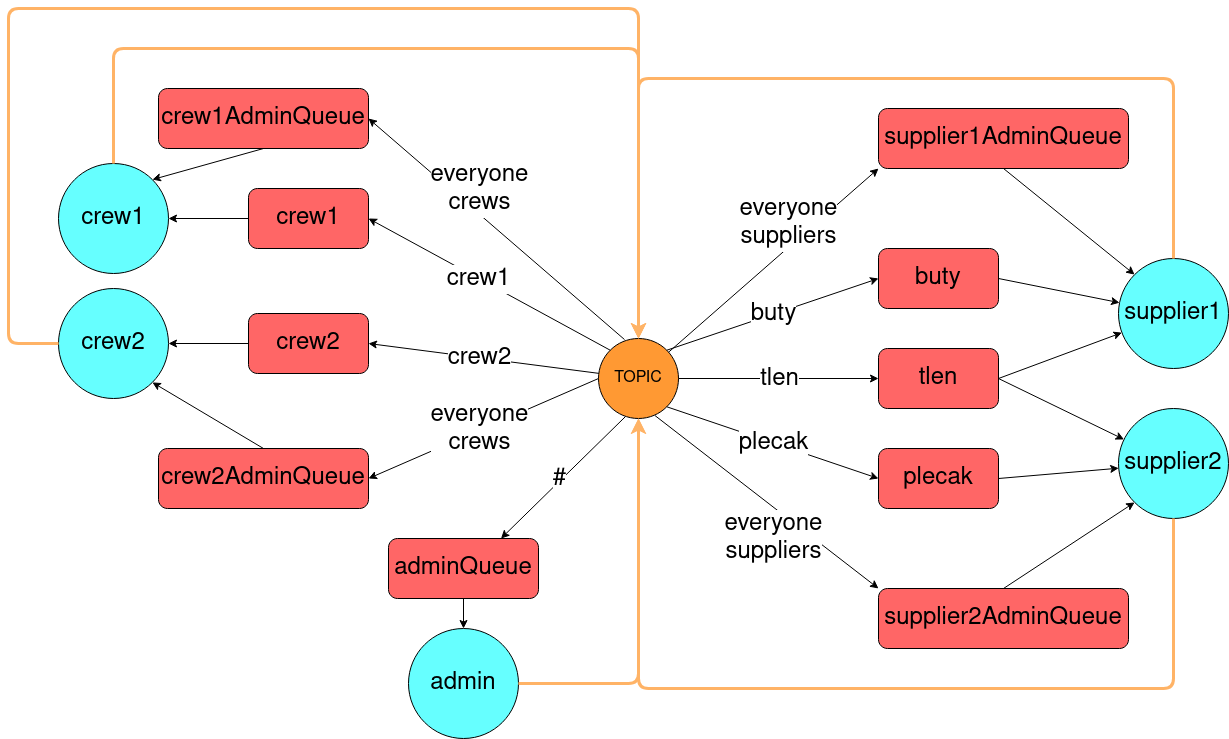

The diagram above was exported from draw.io. Its source (the exported page's mxGraphModel, read from the mxfile embedded in the PNG):
<mxGraphModel dx="1422" dy="778" grid="0" gridSize="10" guides="1" tooltips="1" connect="1" arrows="1" fold="1" page="1" pageScale="1" pageWidth="3300" pageHeight="4681" background="#ffffff" math="0" shadow="0">
  <root>
    <mxCell id="WIyWlLk6GJQsqaUBKTNV-0" />
    <mxCell id="WIyWlLk6GJQsqaUBKTNV-1" parent="WIyWlLk6GJQsqaUBKTNV-0" />
    <mxCell id="TdmMrDh_XojlpkB_p5Jz-0" value="&lt;font style=&quot;font-size: 24px&quot;&gt;buty&lt;/font&gt;" style="rounded=1;whiteSpace=wrap;html=1;fillColor=#FF6666;" vertex="1" parent="WIyWlLk6GJQsqaUBKTNV-1">
      <mxGeometry x="1510" y="500" width="120" height="60" as="geometry" />
    </mxCell>
    <mxCell id="TdmMrDh_XojlpkB_p5Jz-1" value="&lt;font style=&quot;font-size: 16px&quot;&gt;TOPIC&lt;/font&gt;" style="ellipse;whiteSpace=wrap;html=1;aspect=fixed;fillColor=#FF9933;" vertex="1" parent="WIyWlLk6GJQsqaUBKTNV-1">
      <mxGeometry x="1230" y="590" width="80" height="80" as="geometry" />
    </mxCell>
    <mxCell id="TdmMrDh_XojlpkB_p5Jz-3" value="&lt;font style=&quot;font-size: 24px&quot;&gt;tlen&lt;/font&gt;" style="rounded=1;whiteSpace=wrap;html=1;fillColor=#FF6666;" vertex="1" parent="WIyWlLk6GJQsqaUBKTNV-1">
      <mxGeometry x="1510" y="600" width="120" height="60" as="geometry" />
    </mxCell>
    <mxCell id="TdmMrDh_XojlpkB_p5Jz-4" value="&lt;font style=&quot;font-size: 24px&quot;&gt;plecak&lt;/font&gt;" style="rounded=1;whiteSpace=wrap;html=1;fillColor=#FF6666;" vertex="1" parent="WIyWlLk6GJQsqaUBKTNV-1">
      <mxGeometry x="1510" y="700" width="120" height="60" as="geometry" />
    </mxCell>
    <mxCell id="TdmMrDh_XojlpkB_p5Jz-5" value="&lt;font style=&quot;font-size: 24px&quot;&gt;supplier1AdminQueue&lt;/font&gt;" style="rounded=1;whiteSpace=wrap;html=1;fillColor=#FF6666;" vertex="1" parent="WIyWlLk6GJQsqaUBKTNV-1">
      <mxGeometry x="1510" y="360" width="250" height="60" as="geometry" />
    </mxCell>
    <mxCell id="TdmMrDh_XojlpkB_p5Jz-7" value="&lt;font style=&quot;font-size: 24px&quot;&gt;supplier1&lt;/font&gt;" style="ellipse;whiteSpace=wrap;html=1;aspect=fixed;fillColor=#66FFFF;" vertex="1" parent="WIyWlLk6GJQsqaUBKTNV-1">
      <mxGeometry x="1750" y="510" width="110" height="110" as="geometry" />
    </mxCell>
    <mxCell id="TdmMrDh_XojlpkB_p5Jz-28" value="" style="endArrow=classic;html=1;exitX=1;exitY=0;exitDx=0;exitDy=0;entryX=0;entryY=0.5;entryDx=0;entryDy=0;" edge="1" parent="WIyWlLk6GJQsqaUBKTNV-1" source="TdmMrDh_XojlpkB_p5Jz-1" target="TdmMrDh_XojlpkB_p5Jz-0">
      <mxGeometry relative="1" as="geometry">
        <mxPoint x="1310" y="490" as="sourcePoint" />
        <mxPoint x="1360" y="510" as="targetPoint" />
      </mxGeometry>
    </mxCell>
    <mxCell id="TdmMrDh_XojlpkB_p5Jz-29" value="&lt;font style=&quot;font-size: 24px&quot;&gt;buty&lt;/font&gt;" style="edgeLabel;resizable=0;html=1;align=center;verticalAlign=middle;" connectable="0" vertex="1" parent="TdmMrDh_XojlpkB_p5Jz-28">
      <mxGeometry relative="1" as="geometry" />
    </mxCell>
    <mxCell id="TdmMrDh_XojlpkB_p5Jz-30" value="" style="endArrow=classic;html=1;entryX=0;entryY=0.5;entryDx=0;entryDy=0;exitX=1;exitY=0.5;exitDx=0;exitDy=0;" edge="1" parent="WIyWlLk6GJQsqaUBKTNV-1" source="TdmMrDh_XojlpkB_p5Jz-1" target="TdmMrDh_XojlpkB_p5Jz-3">
      <mxGeometry relative="1" as="geometry">
        <mxPoint x="1330" y="530" as="sourcePoint" />
        <mxPoint x="1430" y="530" as="targetPoint" />
      </mxGeometry>
    </mxCell>
    <mxCell id="TdmMrDh_XojlpkB_p5Jz-31" value="&lt;font style=&quot;font-size: 24px&quot;&gt;tlen&lt;/font&gt;" style="edgeLabel;resizable=0;html=1;align=center;verticalAlign=middle;" connectable="0" vertex="1" parent="TdmMrDh_XojlpkB_p5Jz-30">
      <mxGeometry relative="1" as="geometry" />
    </mxCell>
    <mxCell id="TdmMrDh_XojlpkB_p5Jz-32" value="" style="endArrow=classic;html=1;entryX=0;entryY=0.5;entryDx=0;entryDy=0;exitX=1;exitY=1;exitDx=0;exitDy=0;" edge="1" parent="WIyWlLk6GJQsqaUBKTNV-1" source="TdmMrDh_XojlpkB_p5Jz-1" target="TdmMrDh_XojlpkB_p5Jz-4">
      <mxGeometry relative="1" as="geometry">
        <mxPoint x="1330" y="560" as="sourcePoint" />
        <mxPoint x="1430" y="560" as="targetPoint" />
      </mxGeometry>
    </mxCell>
    <mxCell id="TdmMrDh_XojlpkB_p5Jz-33" value="&lt;font style=&quot;font-size: 24px&quot;&gt;plecak&lt;/font&gt;" style="edgeLabel;resizable=0;html=1;align=center;verticalAlign=middle;" connectable="0" vertex="1" parent="TdmMrDh_XojlpkB_p5Jz-32">
      <mxGeometry relative="1" as="geometry" />
    </mxCell>
    <mxCell id="TdmMrDh_XojlpkB_p5Jz-34" value="" style="endArrow=classic;html=1;exitX=1;exitY=0.5;exitDx=0;exitDy=0;" edge="1" parent="WIyWlLk6GJQsqaUBKTNV-1" source="TdmMrDh_XojlpkB_p5Jz-3" target="TdmMrDh_XojlpkB_p5Jz-7">
      <mxGeometry width="50" height="50" relative="1" as="geometry">
        <mxPoint x="1650" y="650" as="sourcePoint" />
        <mxPoint x="1520" y="610" as="targetPoint" />
      </mxGeometry>
    </mxCell>
    <mxCell id="TdmMrDh_XojlpkB_p5Jz-35" value="" style="endArrow=classic;html=1;exitX=1;exitY=0.5;exitDx=0;exitDy=0;" edge="1" parent="WIyWlLk6GJQsqaUBKTNV-1" source="TdmMrDh_XojlpkB_p5Jz-0" target="TdmMrDh_XojlpkB_p5Jz-7">
      <mxGeometry width="50" height="50" relative="1" as="geometry">
        <mxPoint x="1470" y="660" as="sourcePoint" />
        <mxPoint x="1750" y="510" as="targetPoint" />
      </mxGeometry>
    </mxCell>
    <mxCell id="TdmMrDh_XojlpkB_p5Jz-36" value="&lt;font style=&quot;font-size: 24px&quot;&gt;supplier2&lt;/font&gt;" style="ellipse;whiteSpace=wrap;html=1;aspect=fixed;fillColor=#66FFFF;" vertex="1" parent="WIyWlLk6GJQsqaUBKTNV-1">
      <mxGeometry x="1750" y="660" width="110" height="110" as="geometry" />
    </mxCell>
    <mxCell id="TdmMrDh_XojlpkB_p5Jz-37" value="" style="endArrow=classic;html=1;exitX=1;exitY=0.5;exitDx=0;exitDy=0;" edge="1" parent="WIyWlLk6GJQsqaUBKTNV-1" source="TdmMrDh_XojlpkB_p5Jz-4" target="TdmMrDh_XojlpkB_p5Jz-36">
      <mxGeometry width="50" height="50" relative="1" as="geometry">
        <mxPoint x="1470" y="660" as="sourcePoint" />
        <mxPoint x="1520" y="610" as="targetPoint" />
      </mxGeometry>
    </mxCell>
    <mxCell id="TdmMrDh_XojlpkB_p5Jz-38" value="" style="endArrow=classic;html=1;" edge="1" parent="WIyWlLk6GJQsqaUBKTNV-1" target="TdmMrDh_XojlpkB_p5Jz-36">
      <mxGeometry width="50" height="50" relative="1" as="geometry">
        <mxPoint x="1630" y="630" as="sourcePoint" />
        <mxPoint x="1520" y="610" as="targetPoint" />
      </mxGeometry>
    </mxCell>
    <mxCell id="TdmMrDh_XojlpkB_p5Jz-39" value="" style="endArrow=classic;html=1;entryX=0;entryY=1;entryDx=0;entryDy=0;" edge="1" parent="WIyWlLk6GJQsqaUBKTNV-1" source="TdmMrDh_XojlpkB_p5Jz-1" target="TdmMrDh_XojlpkB_p5Jz-5">
      <mxGeometry relative="1" as="geometry">
        <mxPoint x="1330" y="620" as="sourcePoint" />
        <mxPoint x="1430" y="620" as="targetPoint" />
      </mxGeometry>
    </mxCell>
    <mxCell id="TdmMrDh_XojlpkB_p5Jz-40" value="&lt;div style=&quot;font-size: 24px&quot;&gt;&lt;font style=&quot;font-size: 24px&quot;&gt;everyone&lt;/font&gt;&lt;/div&gt;&lt;div style=&quot;font-size: 24px&quot;&gt;&lt;font style=&quot;font-size: 24px&quot;&gt;suppliers&lt;br&gt;&lt;/font&gt;&lt;/div&gt;" style="edgeLabel;resizable=0;html=1;align=center;verticalAlign=middle;" connectable="0" vertex="1" parent="TdmMrDh_XojlpkB_p5Jz-39">
      <mxGeometry relative="1" as="geometry">
        <mxPoint x="14.5" y="-38.03" as="offset" />
      </mxGeometry>
    </mxCell>
    <mxCell id="TdmMrDh_XojlpkB_p5Jz-41" value="&lt;font style=&quot;font-size: 24px&quot;&gt;supplier2AdminQueue&lt;/font&gt;" style="rounded=1;whiteSpace=wrap;html=1;fillColor=#FF6666;" vertex="1" parent="WIyWlLk6GJQsqaUBKTNV-1">
      <mxGeometry x="1510" y="840" width="250" height="60" as="geometry" />
    </mxCell>
    <mxCell id="TdmMrDh_XojlpkB_p5Jz-42" value="" style="endArrow=classic;html=1;entryX=0;entryY=0;entryDx=0;entryDy=0;exitX=0.707;exitY=0.964;exitDx=0;exitDy=0;exitPerimeter=0;" edge="1" parent="WIyWlLk6GJQsqaUBKTNV-1" source="TdmMrDh_XojlpkB_p5Jz-1" target="TdmMrDh_XojlpkB_p5Jz-41">
      <mxGeometry relative="1" as="geometry">
        <mxPoint x="1139.9987720915701" y="899.9998578944824" as="sourcePoint" />
        <mxPoint x="1248.96" y="724.0199999999999" as="targetPoint" />
      </mxGeometry>
    </mxCell>
    <mxCell id="TdmMrDh_XojlpkB_p5Jz-43" value="&lt;div style=&quot;font-size: 24px&quot;&gt;&lt;font style=&quot;font-size: 24px&quot;&gt;everyone&lt;/font&gt;&lt;/div&gt;&lt;div style=&quot;font-size: 24px&quot;&gt;&lt;font style=&quot;font-size: 24px&quot;&gt;suppliers&lt;br&gt;&lt;/font&gt;&lt;/div&gt;" style="edgeLabel;resizable=0;html=1;align=center;verticalAlign=middle;" connectable="0" vertex="1" parent="TdmMrDh_XojlpkB_p5Jz-42">
      <mxGeometry relative="1" as="geometry">
        <mxPoint x="6.69" y="36.39" as="offset" />
      </mxGeometry>
    </mxCell>
    <mxCell id="TdmMrDh_XojlpkB_p5Jz-44" value="" style="endArrow=classic;html=1;entryX=0;entryY=1;entryDx=0;entryDy=0;exitX=0.5;exitY=0;exitDx=0;exitDy=0;" edge="1" parent="WIyWlLk6GJQsqaUBKTNV-1" source="TdmMrDh_XojlpkB_p5Jz-41" target="TdmMrDh_XojlpkB_p5Jz-36">
      <mxGeometry width="50" height="50" relative="1" as="geometry">
        <mxPoint x="1470" y="670" as="sourcePoint" />
        <mxPoint x="1520" y="620" as="targetPoint" />
      </mxGeometry>
    </mxCell>
    <mxCell id="TdmMrDh_XojlpkB_p5Jz-45" value="" style="endArrow=classic;html=1;exitX=0.5;exitY=1;exitDx=0;exitDy=0;entryX=0;entryY=0;entryDx=0;entryDy=0;" edge="1" parent="WIyWlLk6GJQsqaUBKTNV-1" source="TdmMrDh_XojlpkB_p5Jz-5" target="TdmMrDh_XojlpkB_p5Jz-7">
      <mxGeometry width="50" height="50" relative="1" as="geometry">
        <mxPoint x="1470" y="670" as="sourcePoint" />
        <mxPoint x="1520" y="620" as="targetPoint" />
      </mxGeometry>
    </mxCell>
    <mxCell id="TdmMrDh_XojlpkB_p5Jz-48" value="" style="endArrow=classic;html=1;entryX=0.5;entryY=1;entryDx=0;entryDy=0;exitX=0.5;exitY=1;exitDx=0;exitDy=0;strokeColor=#FFB366;strokeWidth=3;" edge="1" parent="WIyWlLk6GJQsqaUBKTNV-1" source="TdmMrDh_XojlpkB_p5Jz-36" target="TdmMrDh_XojlpkB_p5Jz-1">
      <mxGeometry width="50" height="50" relative="1" as="geometry">
        <mxPoint x="1760" y="940" as="sourcePoint" />
        <mxPoint x="1410" y="680" as="targetPoint" />
        <Array as="points">
          <mxPoint x="1805" y="940" />
          <mxPoint x="1270" y="940" />
        </Array>
      </mxGeometry>
    </mxCell>
    <mxCell id="TdmMrDh_XojlpkB_p5Jz-49" value="" style="endArrow=classic;html=1;strokeColor=#FFB366;entryX=0.5;entryY=0;entryDx=0;entryDy=0;exitX=0.5;exitY=0;exitDx=0;exitDy=0;strokeWidth=3;" edge="1" parent="WIyWlLk6GJQsqaUBKTNV-1" source="TdmMrDh_XojlpkB_p5Jz-7" target="TdmMrDh_XojlpkB_p5Jz-1">
      <mxGeometry width="50" height="50" relative="1" as="geometry">
        <mxPoint x="1770" y="350" as="sourcePoint" />
        <mxPoint x="1410" y="540" as="targetPoint" />
        <Array as="points">
          <mxPoint x="1805" y="330" />
          <mxPoint x="1695" y="330" />
          <mxPoint x="1270" y="330" />
        </Array>
      </mxGeometry>
    </mxCell>
    <mxCell id="TdmMrDh_XojlpkB_p5Jz-51" value="&lt;font style=&quot;font-size: 24px&quot;&gt;crew1&lt;/font&gt;" style="ellipse;whiteSpace=wrap;html=1;aspect=fixed;fillColor=#66FFFF;" vertex="1" parent="WIyWlLk6GJQsqaUBKTNV-1">
      <mxGeometry x="690" y="415" width="110" height="110" as="geometry" />
    </mxCell>
    <mxCell id="TdmMrDh_XojlpkB_p5Jz-52" value="&lt;font style=&quot;font-size: 24px&quot;&gt;crew2&lt;/font&gt;" style="ellipse;whiteSpace=wrap;html=1;aspect=fixed;fillColor=#66FFFF;" vertex="1" parent="WIyWlLk6GJQsqaUBKTNV-1">
      <mxGeometry x="690" y="540" width="110" height="110" as="geometry" />
    </mxCell>
    <mxCell id="TdmMrDh_XojlpkB_p5Jz-53" value="&lt;font style=&quot;font-size: 24px&quot;&gt;crew1&lt;/font&gt;" style="rounded=1;whiteSpace=wrap;html=1;fillColor=#FF6666;" vertex="1" parent="WIyWlLk6GJQsqaUBKTNV-1">
      <mxGeometry x="880" y="440" width="120" height="60" as="geometry" />
    </mxCell>
    <mxCell id="TdmMrDh_XojlpkB_p5Jz-54" value="&lt;font style=&quot;font-size: 24px&quot;&gt;crew1AdminQueue&lt;/font&gt;" style="rounded=1;whiteSpace=wrap;html=1;fillColor=#FF6666;" vertex="1" parent="WIyWlLk6GJQsqaUBKTNV-1">
      <mxGeometry x="790" y="340" width="210" height="60" as="geometry" />
    </mxCell>
    <mxCell id="TdmMrDh_XojlpkB_p5Jz-55" value="&lt;font style=&quot;font-size: 24px&quot;&gt;crew2AdminQueue&lt;/font&gt;" style="rounded=1;whiteSpace=wrap;html=1;fillColor=#FF6666;" vertex="1" parent="WIyWlLk6GJQsqaUBKTNV-1">
      <mxGeometry x="790" y="700" width="210" height="60" as="geometry" />
    </mxCell>
    <mxCell id="TdmMrDh_XojlpkB_p5Jz-56" value="&lt;font style=&quot;font-size: 24px&quot;&gt;crew2&lt;/font&gt;" style="rounded=1;whiteSpace=wrap;html=1;fillColor=#FF6666;" vertex="1" parent="WIyWlLk6GJQsqaUBKTNV-1">
      <mxGeometry x="880" y="565" width="120" height="60" as="geometry" />
    </mxCell>
    <mxCell id="TdmMrDh_XojlpkB_p5Jz-57" value="&lt;font style=&quot;font-size: 24px&quot;&gt;adminQueue&lt;/font&gt;" style="rounded=1;whiteSpace=wrap;html=1;fillColor=#FF6666;" vertex="1" parent="WIyWlLk6GJQsqaUBKTNV-1">
      <mxGeometry x="1020" y="790" width="150" height="60" as="geometry" />
    </mxCell>
    <mxCell id="TdmMrDh_XojlpkB_p5Jz-58" value="&lt;font style=&quot;font-size: 24px&quot;&gt;admin&lt;/font&gt;" style="ellipse;whiteSpace=wrap;html=1;aspect=fixed;fillColor=#66FFFF;" vertex="1" parent="WIyWlLk6GJQsqaUBKTNV-1">
      <mxGeometry x="1040" y="880" width="110" height="110" as="geometry" />
    </mxCell>
    <mxCell id="TdmMrDh_XojlpkB_p5Jz-59" value="" style="endArrow=classic;html=1;strokeColor=#FFB366;strokeWidth=3;entryX=0.5;entryY=0;entryDx=0;entryDy=0;exitX=0.5;exitY=0;exitDx=0;exitDy=0;" edge="1" parent="WIyWlLk6GJQsqaUBKTNV-1" source="TdmMrDh_XojlpkB_p5Jz-51" target="TdmMrDh_XojlpkB_p5Jz-1">
      <mxGeometry width="50" height="50" relative="1" as="geometry">
        <mxPoint x="730" y="360" as="sourcePoint" />
        <mxPoint x="1200" y="620" as="targetPoint" />
        <Array as="points">
          <mxPoint x="745" y="300" />
          <mxPoint x="1270" y="300" />
        </Array>
      </mxGeometry>
    </mxCell>
    <mxCell id="TdmMrDh_XojlpkB_p5Jz-60" value="" style="endArrow=classic;html=1;strokeColor=#FFB366;strokeWidth=3;exitX=0;exitY=0.5;exitDx=0;exitDy=0;entryX=0.5;entryY=0;entryDx=0;entryDy=0;" edge="1" parent="WIyWlLk6GJQsqaUBKTNV-1" source="TdmMrDh_XojlpkB_p5Jz-52" target="TdmMrDh_XojlpkB_p5Jz-1">
      <mxGeometry width="50" height="50" relative="1" as="geometry">
        <mxPoint x="1150" y="670" as="sourcePoint" />
        <mxPoint x="1320" y="280" as="targetPoint" />
        <Array as="points">
          <mxPoint x="640" y="595" />
          <mxPoint x="640" y="260" />
          <mxPoint x="1270" y="260" />
        </Array>
      </mxGeometry>
    </mxCell>
    <mxCell id="TdmMrDh_XojlpkB_p5Jz-62" value="" style="endArrow=classic;html=1;strokeColor=#FFB366;strokeWidth=3;exitX=1;exitY=0.5;exitDx=0;exitDy=0;" edge="1" parent="WIyWlLk6GJQsqaUBKTNV-1" source="TdmMrDh_XojlpkB_p5Jz-58">
      <mxGeometry width="50" height="50" relative="1" as="geometry">
        <mxPoint x="1150" y="670" as="sourcePoint" />
        <mxPoint x="1270" y="670" as="targetPoint" />
        <Array as="points">
          <mxPoint x="1270" y="935" />
        </Array>
      </mxGeometry>
    </mxCell>
    <mxCell id="TdmMrDh_XojlpkB_p5Jz-65" value="" style="endArrow=classic;html=1;entryX=1;entryY=0.5;entryDx=0;entryDy=0;exitX=0.325;exitY=0.013;exitDx=0;exitDy=0;exitPerimeter=0;" edge="1" parent="WIyWlLk6GJQsqaUBKTNV-1" source="TdmMrDh_XojlpkB_p5Jz-1" target="TdmMrDh_XojlpkB_p5Jz-54">
      <mxGeometry relative="1" as="geometry">
        <mxPoint x="1130.0041845846697" y="585.9893941324572" as="sourcePoint" />
        <mxPoint x="1238.95" y="410" as="targetPoint" />
      </mxGeometry>
    </mxCell>
    <mxCell id="TdmMrDh_XojlpkB_p5Jz-66" value="&lt;div style=&quot;font-size: 24px&quot;&gt;&lt;font style=&quot;font-size: 24px&quot;&gt;everyone&lt;/font&gt;&lt;/div&gt;&lt;div style=&quot;font-size: 24px&quot;&gt;&lt;font style=&quot;font-size: 24px&quot;&gt;crews&lt;br&gt;&lt;/font&gt;&lt;/div&gt;" style="edgeLabel;resizable=0;html=1;align=center;verticalAlign=middle;" connectable="0" vertex="1" parent="TdmMrDh_XojlpkB_p5Jz-65">
      <mxGeometry relative="1" as="geometry">
        <mxPoint x="-18.08" y="-40.589999999999996" as="offset" />
      </mxGeometry>
    </mxCell>
    <mxCell id="TdmMrDh_XojlpkB_p5Jz-67" value="" style="endArrow=classic;html=1;entryX=1;entryY=0.5;entryDx=0;entryDy=0;exitX=0;exitY=0.5;exitDx=0;exitDy=0;" edge="1" parent="WIyWlLk6GJQsqaUBKTNV-1" source="TdmMrDh_XojlpkB_p5Jz-1" target="TdmMrDh_XojlpkB_p5Jz-55">
      <mxGeometry relative="1" as="geometry">
        <mxPoint x="1276" y="981.04" as="sourcePoint" />
        <mxPoint x="1140" y="760" as="targetPoint" />
      </mxGeometry>
    </mxCell>
    <mxCell id="TdmMrDh_XojlpkB_p5Jz-68" value="&lt;div style=&quot;font-size: 24px&quot;&gt;&lt;font style=&quot;font-size: 24px&quot;&gt;everyone&lt;/font&gt;&lt;/div&gt;&lt;div style=&quot;font-size: 24px&quot;&gt;&lt;font style=&quot;font-size: 24px&quot;&gt;crews&lt;br&gt;&lt;/font&gt;&lt;/div&gt;" style="edgeLabel;resizable=0;html=1;align=center;verticalAlign=middle;" connectable="0" vertex="1" parent="TdmMrDh_XojlpkB_p5Jz-67">
      <mxGeometry relative="1" as="geometry">
        <mxPoint x="-4.6899999999999995" y="0.16000000000001258" as="offset" />
      </mxGeometry>
    </mxCell>
    <mxCell id="TdmMrDh_XojlpkB_p5Jz-71" value="" style="endArrow=classic;html=1;entryX=0.75;entryY=0;entryDx=0;entryDy=0;exitX=0.338;exitY=0.975;exitDx=0;exitDy=0;exitPerimeter=0;" edge="1" parent="WIyWlLk6GJQsqaUBKTNV-1" source="TdmMrDh_XojlpkB_p5Jz-1" target="TdmMrDh_XojlpkB_p5Jz-57">
      <mxGeometry relative="1" as="geometry">
        <mxPoint x="1250" y="700" as="sourcePoint" />
        <mxPoint x="1140" y="760" as="targetPoint" />
      </mxGeometry>
    </mxCell>
    <mxCell id="TdmMrDh_XojlpkB_p5Jz-72" value="&lt;div style=&quot;font-size: 24px&quot;&gt;&lt;font style=&quot;font-size: 24px&quot;&gt;#&lt;br&gt;&lt;/font&gt;&lt;/div&gt;" style="edgeLabel;resizable=0;html=1;align=center;verticalAlign=middle;" connectable="0" vertex="1" parent="TdmMrDh_XojlpkB_p5Jz-71">
      <mxGeometry relative="1" as="geometry">
        <mxPoint x="-4.889999999999999" y="1.1200000000000117" as="offset" />
      </mxGeometry>
    </mxCell>
    <mxCell id="TdmMrDh_XojlpkB_p5Jz-73" value="" style="endArrow=classic;html=1;entryX=1;entryY=0.5;entryDx=0;entryDy=0;exitX=0;exitY=0;exitDx=0;exitDy=0;" edge="1" parent="WIyWlLk6GJQsqaUBKTNV-1" source="TdmMrDh_XojlpkB_p5Jz-1" target="TdmMrDh_XojlpkB_p5Jz-53">
      <mxGeometry relative="1" as="geometry">
        <mxPoint x="1266" y="601.04" as="sourcePoint" />
        <mxPoint x="1130" y="380" as="targetPoint" />
      </mxGeometry>
    </mxCell>
    <mxCell id="TdmMrDh_XojlpkB_p5Jz-74" value="&lt;div style=&quot;font-size: 24px&quot;&gt;&lt;font style=&quot;font-size: 24px&quot;&gt;crew1&lt;br&gt;&lt;/font&gt;&lt;/div&gt;" style="edgeLabel;resizable=0;html=1;align=center;verticalAlign=middle;" connectable="0" vertex="1" parent="TdmMrDh_XojlpkB_p5Jz-73">
      <mxGeometry relative="1" as="geometry">
        <mxPoint x="-10.539999999999992" y="-5.68" as="offset" />
      </mxGeometry>
    </mxCell>
    <mxCell id="TdmMrDh_XojlpkB_p5Jz-75" value="" style="endArrow=classic;html=1;entryX=1;entryY=0.5;entryDx=0;entryDy=0;" edge="1" parent="WIyWlLk6GJQsqaUBKTNV-1" source="TdmMrDh_XojlpkB_p5Jz-1" target="TdmMrDh_XojlpkB_p5Jz-56">
      <mxGeometry relative="1" as="geometry">
        <mxPoint x="1276" y="611.04" as="sourcePoint" />
        <mxPoint x="1130" y="480" as="targetPoint" />
      </mxGeometry>
    </mxCell>
    <mxCell id="TdmMrDh_XojlpkB_p5Jz-76" value="&lt;div style=&quot;font-size: 24px&quot;&gt;&lt;font style=&quot;font-size: 24px&quot;&gt;crew2&lt;br&gt;&lt;/font&gt;&lt;/div&gt;" style="edgeLabel;resizable=0;html=1;align=center;verticalAlign=middle;" connectable="0" vertex="1" parent="TdmMrDh_XojlpkB_p5Jz-75">
      <mxGeometry relative="1" as="geometry">
        <mxPoint x="-5.289999999999992" y="0.05000000000000249" as="offset" />
      </mxGeometry>
    </mxCell>
    <mxCell id="TdmMrDh_XojlpkB_p5Jz-77" value="" style="endArrow=classic;html=1;strokeWidth=1;entryX=0.5;entryY=0;entryDx=0;entryDy=0;exitX=0.5;exitY=1;exitDx=0;exitDy=0;" edge="1" parent="WIyWlLk6GJQsqaUBKTNV-1" source="TdmMrDh_XojlpkB_p5Jz-57" target="TdmMrDh_XojlpkB_p5Jz-58">
      <mxGeometry width="50" height="50" relative="1" as="geometry">
        <mxPoint x="1200" y="670" as="sourcePoint" />
        <mxPoint x="1250" y="620" as="targetPoint" />
      </mxGeometry>
    </mxCell>
    <mxCell id="TdmMrDh_XojlpkB_p5Jz-78" value="" style="endArrow=classic;html=1;strokeColor=#000000;strokeWidth=1;entryX=1;entryY=0.5;entryDx=0;entryDy=0;exitX=0;exitY=0.5;exitDx=0;exitDy=0;" edge="1" parent="WIyWlLk6GJQsqaUBKTNV-1" source="TdmMrDh_XojlpkB_p5Jz-56" target="TdmMrDh_XojlpkB_p5Jz-52">
      <mxGeometry width="50" height="50" relative="1" as="geometry">
        <mxPoint x="1030" y="670" as="sourcePoint" />
        <mxPoint x="1080" y="620" as="targetPoint" />
      </mxGeometry>
    </mxCell>
    <mxCell id="TdmMrDh_XojlpkB_p5Jz-79" value="" style="endArrow=classic;html=1;strokeColor=#000000;strokeWidth=1;entryX=1;entryY=1;entryDx=0;entryDy=0;exitX=0.5;exitY=0;exitDx=0;exitDy=0;" edge="1" parent="WIyWlLk6GJQsqaUBKTNV-1" source="TdmMrDh_XojlpkB_p5Jz-55" target="TdmMrDh_XojlpkB_p5Jz-52">
      <mxGeometry width="50" height="50" relative="1" as="geometry">
        <mxPoint x="890" y="605" as="sourcePoint" />
        <mxPoint x="810" y="605" as="targetPoint" />
      </mxGeometry>
    </mxCell>
    <mxCell id="TdmMrDh_XojlpkB_p5Jz-80" value="" style="endArrow=classic;html=1;strokeColor=#000000;strokeWidth=1;entryX=1;entryY=0;entryDx=0;entryDy=0;exitX=0.5;exitY=1;exitDx=0;exitDy=0;" edge="1" parent="WIyWlLk6GJQsqaUBKTNV-1" source="TdmMrDh_XojlpkB_p5Jz-54" target="TdmMrDh_XojlpkB_p5Jz-51">
      <mxGeometry width="50" height="50" relative="1" as="geometry">
        <mxPoint x="905" y="710" as="sourcePoint" />
        <mxPoint x="793.8908729652603" y="643.8908729652603" as="targetPoint" />
      </mxGeometry>
    </mxCell>
    <mxCell id="TdmMrDh_XojlpkB_p5Jz-81" value="" style="endArrow=classic;html=1;strokeColor=#000000;strokeWidth=1;entryX=1;entryY=0.5;entryDx=0;entryDy=0;exitX=0;exitY=0.5;exitDx=0;exitDy=0;" edge="1" parent="WIyWlLk6GJQsqaUBKTNV-1" source="TdmMrDh_XojlpkB_p5Jz-53" target="TdmMrDh_XojlpkB_p5Jz-51">
      <mxGeometry width="50" height="50" relative="1" as="geometry">
        <mxPoint x="905" y="410" as="sourcePoint" />
        <mxPoint x="793.8908729652603" y="441.1091270347397" as="targetPoint" />
      </mxGeometry>
    </mxCell>
  </root>
</mxGraphModel>